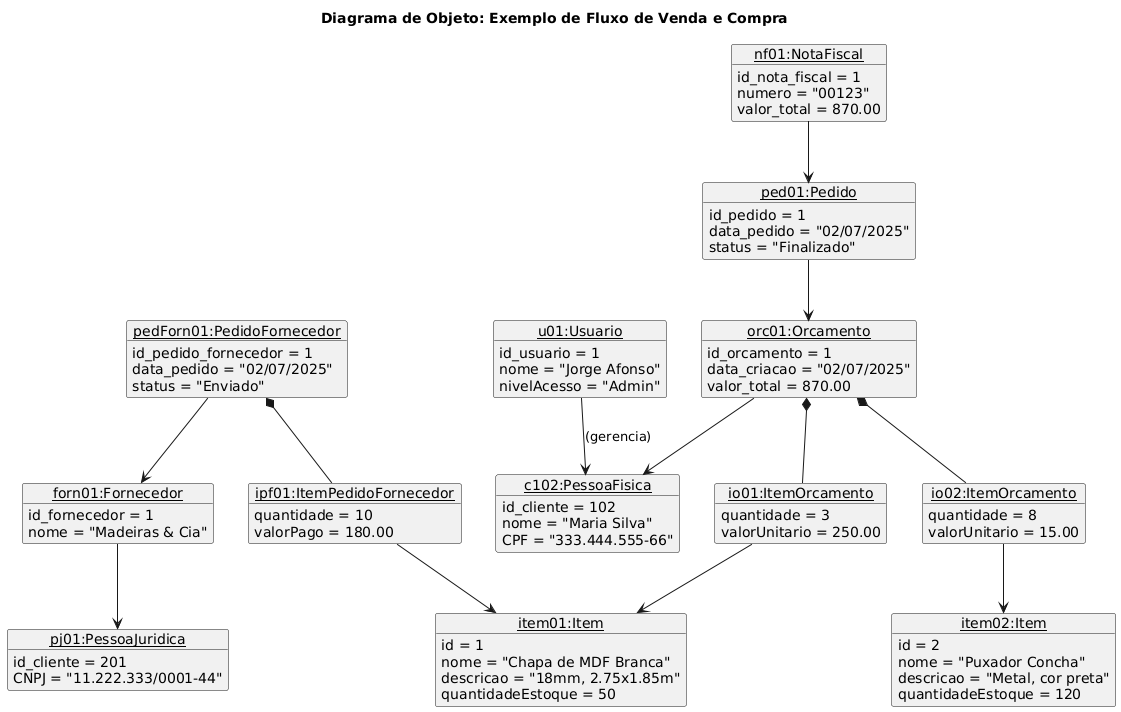

The diagram above was rendered by PlantUML. Its source (embedded in the PNG):
@startuml
title "Diagrama de Objeto: Exemplo de Fluxo de Venda e Compra"

object "<u>u01:Usuario</u>" as Usuario {
  id_usuario = 1
  nome = "Jorge Afonso"
  nivelAcesso = "Admin"
}

object "<u>c102:PessoaFisica</u>" as Cliente {
  id_cliente = 102
  nome = "Maria Silva"
  CPF = "333.444.555-66"
}

object "<u>orc01:Orcamento</u>" as Orcamento {
  id_orcamento = 1
  data_criacao = "02/07/2025"
  valor_total = 870.00
}

object "<u>io01:ItemOrcamento</u>" as ItemOrcamento1 {
  quantidade = 3
  valorUnitario = 250.00
}

object "<u>io02:ItemOrcamento</u>" as ItemOrcamento2 {
  quantidade = 8
  valorUnitario = 15.00
}

object "<u>item01:Item</u>" as Item1 {
  id = 1
  nome = "Chapa de MDF Branca"
  descricao = "18mm, 2.75x1.85m"
  quantidadeEstoque = 50
}

object "<u>item02:Item</u>" as Item2 {
  id = 2
  nome = "Puxador Concha"
  descricao = "Metal, cor preta"
  quantidadeEstoque = 120
}

object "<u>ped01:Pedido</u>" as Pedido {
  id_pedido = 1
  data_pedido = "02/07/2025"
  status = "Finalizado"
}

object "<u>nf01:NotaFiscal</u>" as NotaFiscal {
  id_nota_fiscal = 1
  numero = "00123"
  valor_total = 870.00
}

object "<u>forn01:Fornecedor</u>" as Fornecedor {
  id_fornecedor = 1
  nome = "Madeiras & Cia"
}

object "<u>pj01:PessoaJuridica</u>" as FornecedorPJ {
  id_cliente = 201
  CNPJ = "11.222.333/0001-44"
}

object "<u>pedForn01:PedidoFornecedor</u>" as PedidoFornecedor {
  id_pedido_fornecedor = 1
  data_pedido = "02/07/2025"
  status = "Enviado"
}

object "<u>ipf01:ItemPedidoFornecedor</u>" as ItemPedidoForn {
  quantidade = 10
  valorPago = 180.00
}

' ---------- Ligações ----------'

' Venda para Cliente'
Usuario --> Cliente : (gerencia)
Orcamento --> Cliente
Pedido --> Orcamento
NotaFiscal --> Pedido

' Composição do Orçamento'
Orcamento *-- ItemOrcamento1
Orcamento *-- ItemOrcamento2
ItemOrcamento1 --> Item1
ItemOrcamento2 --> Item2

' Pedido para Fornecedor'
Fornecedor --> FornecedorPJ
PedidoFornecedor --> Fornecedor

' Composição do Pedido ao Fornecedor'
PedidoFornecedor *-- ItemPedidoForn
ItemPedidoForn --> Item1
@enduml